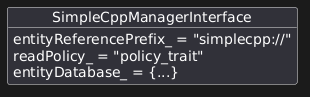

The diagram above was rendered by PlantUML. Its source (embedded in the PNG):
@startuml
object SimpleCppManagerInterface {
  entityReferencePrefix_ = "simplecpp://"
  readPolicy_ = "policy_trait"
  entityDatabase_ = {...}
}
@enduml